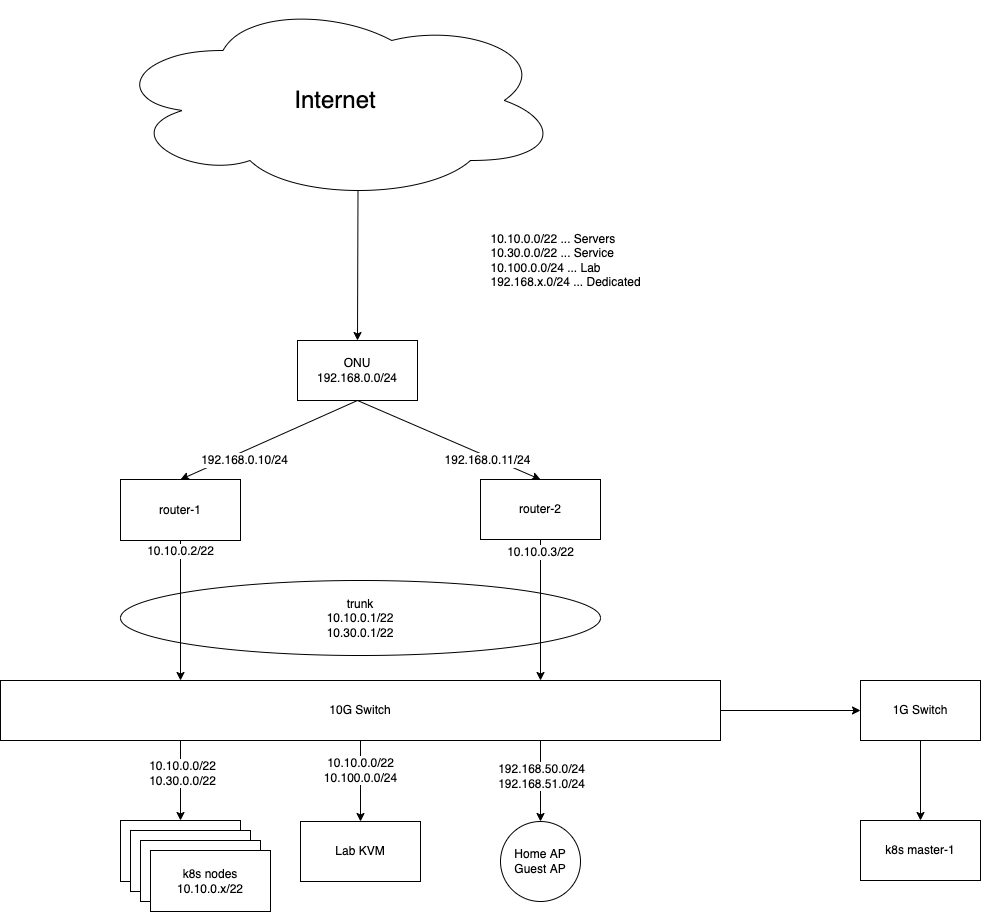

The diagram above was exported from draw.io. Its source (the exported page's mxGraphModel, read from the mxfile embedded in the PNG):
<mxGraphModel dx="756" dy="435" grid="1" gridSize="10" guides="1" tooltips="1" connect="1" arrows="1" fold="1" page="1" pageScale="1" pageWidth="827" pageHeight="1169" math="0" shadow="0">
  <root>
    <mxCell id="0" />
    <mxCell id="1" parent="0" />
    <mxCell id="9" style="edgeStyle=none;html=1;exitX=0.5;exitY=1;exitDx=0;exitDy=0;entryX=0.5;entryY=0;entryDx=0;entryDy=0;fontSize=12;" edge="1" parent="1" source="2" target="7">
      <mxGeometry relative="1" as="geometry" />
    </mxCell>
    <mxCell id="11" value="192.168.0.10/24" style="edgeLabel;html=1;align=center;verticalAlign=middle;resizable=0;points=[];fontSize=12;rotation=0;" vertex="1" connectable="0" parent="9">
      <mxGeometry x="-0.0902" relative="1" as="geometry">
        <mxPoint x="-33" y="24" as="offset" />
      </mxGeometry>
    </mxCell>
    <mxCell id="2" value="ONU&lt;br&gt;192.168.0.0/24" style="rounded=0;whiteSpace=wrap;html=1;" vertex="1" parent="1">
      <mxGeometry x="377" y="360" width="120" height="60" as="geometry" />
    </mxCell>
    <mxCell id="4" style="edgeStyle=none;html=1;exitX=0.55;exitY=0.95;exitDx=0;exitDy=0;exitPerimeter=0;entryX=0.5;entryY=0;entryDx=0;entryDy=0;fontSize=24;" edge="1" parent="1" source="3" target="2">
      <mxGeometry relative="1" as="geometry" />
    </mxCell>
    <mxCell id="3" value="&lt;font style=&quot;font-size: 24px&quot;&gt;Internet&lt;/font&gt;" style="ellipse;shape=cloud;whiteSpace=wrap;html=1;" vertex="1" parent="1">
      <mxGeometry x="190" y="20" width="450" height="200" as="geometry" />
    </mxCell>
    <mxCell id="19" style="edgeStyle=none;html=1;exitX=0.5;exitY=1;exitDx=0;exitDy=0;entryX=0.25;entryY=0;entryDx=0;entryDy=0;fontSize=12;" edge="1" parent="1" source="7" target="17">
      <mxGeometry relative="1" as="geometry" />
    </mxCell>
    <mxCell id="22" value="10.10.0.2/22" style="edgeLabel;html=1;align=center;verticalAlign=middle;resizable=0;points=[];fontSize=12;" vertex="1" connectable="0" parent="19">
      <mxGeometry x="-0.7798" y="1" relative="1" as="geometry">
        <mxPoint x="-1" y="-5" as="offset" />
      </mxGeometry>
    </mxCell>
    <mxCell id="7" value="router-1" style="rounded=0;whiteSpace=wrap;html=1;" vertex="1" parent="1">
      <mxGeometry x="200" y="499" width="120" height="61" as="geometry" />
    </mxCell>
    <mxCell id="20" style="edgeStyle=none;html=1;exitX=0.5;exitY=1;exitDx=0;exitDy=0;entryX=0.75;entryY=0;entryDx=0;entryDy=0;fontSize=12;" edge="1" parent="1" source="8" target="17">
      <mxGeometry relative="1" as="geometry" />
    </mxCell>
    <mxCell id="23" value="10.10.0.3/22" style="edgeLabel;html=1;align=center;verticalAlign=middle;resizable=0;points=[];fontSize=12;" vertex="1" connectable="0" parent="20">
      <mxGeometry x="-0.8144" y="1" relative="1" as="geometry">
        <mxPoint x="-1" as="offset" />
      </mxGeometry>
    </mxCell>
    <mxCell id="8" value="router-2" style="rounded=0;whiteSpace=wrap;html=1;" vertex="1" parent="1">
      <mxGeometry x="560" y="499" width="120" height="60" as="geometry" />
    </mxCell>
    <mxCell id="13" style="edgeStyle=none;html=1;exitX=0.5;exitY=1;exitDx=0;exitDy=0;entryX=0.5;entryY=0;entryDx=0;entryDy=0;fontSize=12;" edge="1" parent="1" source="2" target="8">
      <mxGeometry relative="1" as="geometry">
        <mxPoint x="447" y="430" as="sourcePoint" />
        <mxPoint x="350" y="509" as="targetPoint" />
      </mxGeometry>
    </mxCell>
    <mxCell id="14" value="192.168.0.11/24" style="edgeLabel;html=1;align=center;verticalAlign=middle;resizable=0;points=[];fontSize=12;rotation=0;" vertex="1" connectable="0" parent="13">
      <mxGeometry x="-0.0902" relative="1" as="geometry">
        <mxPoint x="46" y="24" as="offset" />
      </mxGeometry>
    </mxCell>
    <mxCell id="16" value="&lt;font&gt;&lt;font style=&quot;font-size: 12px&quot;&gt;trunk&lt;br&gt;&lt;/font&gt;10.10.0.1/22&lt;br&gt;10.30.0.1/22&lt;br&gt;&lt;/font&gt;" style="ellipse;whiteSpace=wrap;html=1;fontSize=12;fillColor=none;" vertex="1" parent="1">
      <mxGeometry x="200" y="600" width="480" height="75" as="geometry" />
    </mxCell>
    <mxCell id="30" style="edgeStyle=none;html=1;exitX=0.25;exitY=1;exitDx=0;exitDy=0;entryX=0.5;entryY=0;entryDx=0;entryDy=0;fontSize=12;" edge="1" parent="1" source="17" target="24">
      <mxGeometry relative="1" as="geometry" />
    </mxCell>
    <mxCell id="42" value="10.10.0.0/22&lt;br&gt;10.30.0.0/22" style="edgeLabel;html=1;align=center;verticalAlign=middle;resizable=0;points=[];fontSize=12;" vertex="1" connectable="0" parent="30">
      <mxGeometry x="-0.175" y="2" relative="1" as="geometry">
        <mxPoint as="offset" />
      </mxGeometry>
    </mxCell>
    <mxCell id="32" style="edgeStyle=none;html=1;exitX=0.75;exitY=1;exitDx=0;exitDy=0;entryX=0.5;entryY=0;entryDx=0;entryDy=0;fontSize=12;" edge="1" parent="1" source="17" target="31">
      <mxGeometry relative="1" as="geometry" />
    </mxCell>
    <mxCell id="41" value="192.168.50.0/24&lt;br&gt;192.168.51.0/24" style="edgeLabel;html=1;align=center;verticalAlign=middle;resizable=0;points=[];fontSize=12;" vertex="1" connectable="0" parent="32">
      <mxGeometry x="-0.1173" y="1" relative="1" as="geometry">
        <mxPoint as="offset" />
      </mxGeometry>
    </mxCell>
    <mxCell id="36" value="" style="edgeStyle=none;html=1;fontSize=12;" edge="1" parent="1" source="17" target="35">
      <mxGeometry relative="1" as="geometry" />
    </mxCell>
    <mxCell id="38" value="10.10.0.0/22&lt;br&gt;10.100.0.0/24" style="edgeStyle=none;html=1;fontSize=12;" edge="1" parent="1">
      <mxGeometry x="-0.2593" relative="1" as="geometry">
        <mxPoint x="440" y="760" as="sourcePoint" />
        <mxPoint x="440" y="841" as="targetPoint" />
        <mxPoint as="offset" />
      </mxGeometry>
    </mxCell>
    <mxCell id="17" value="10G Switch" style="rounded=0;whiteSpace=wrap;html=1;" vertex="1" parent="1">
      <mxGeometry x="80" y="700" width="720" height="60" as="geometry" />
    </mxCell>
    <mxCell id="24" value="node02" style="rounded=0;whiteSpace=wrap;html=1;" vertex="1" parent="1">
      <mxGeometry x="200" y="840" width="120" height="61" as="geometry" />
    </mxCell>
    <mxCell id="27" value="node02" style="rounded=0;whiteSpace=wrap;html=1;" vertex="1" parent="1">
      <mxGeometry x="210" y="850" width="120" height="61" as="geometry" />
    </mxCell>
    <mxCell id="28" value="node02" style="rounded=0;whiteSpace=wrap;html=1;" vertex="1" parent="1">
      <mxGeometry x="220" y="860" width="120" height="61" as="geometry" />
    </mxCell>
    <mxCell id="29" value="k8s nodes&lt;br&gt;10.10.0.x/22" style="rounded=0;whiteSpace=wrap;html=1;" vertex="1" parent="1">
      <mxGeometry x="230" y="870" width="120" height="61" as="geometry" />
    </mxCell>
    <mxCell id="31" value="Home AP&lt;br&gt;Guest AP" style="ellipse;whiteSpace=wrap;html=1;aspect=fixed;fontSize=12;fillColor=none;" vertex="1" parent="1">
      <mxGeometry x="580" y="841" width="80" height="80" as="geometry" />
    </mxCell>
    <mxCell id="34" value="&lt;div style=&quot;text-align: left&quot;&gt;&lt;span&gt;10.10.0.0/22 ... Servers&lt;/span&gt;&lt;/div&gt;&lt;div style=&quot;text-align: left&quot;&gt;&lt;span&gt;10.30.0.0/22 ... Service&lt;/span&gt;&lt;/div&gt;&lt;div style=&quot;text-align: left&quot;&gt;&lt;span&gt;10.100.0.0/24 ... Lab&lt;/span&gt;&lt;/div&gt;&lt;div style=&quot;text-align: left&quot;&gt;192.168.x.0/24 ... Dedicated&lt;/div&gt;" style="text;html=1;align=center;verticalAlign=middle;resizable=0;points=[];autosize=1;strokeColor=none;fillColor=none;fontSize=12;" vertex="1" parent="1">
      <mxGeometry x="560" y="250" width="170" height="60" as="geometry" />
    </mxCell>
    <mxCell id="40" value="" style="edgeStyle=none;html=1;fontSize=12;" edge="1" parent="1" source="35" target="39">
      <mxGeometry relative="1" as="geometry" />
    </mxCell>
    <mxCell id="35" value="1G Switch" style="whiteSpace=wrap;html=1;rounded=0;" vertex="1" parent="1">
      <mxGeometry x="940" y="700" width="120" height="60" as="geometry" />
    </mxCell>
    <mxCell id="37" value="Lab KVM" style="whiteSpace=wrap;html=1;rounded=0;" vertex="1" parent="1">
      <mxGeometry x="380" y="841" width="120" height="60" as="geometry" />
    </mxCell>
    <mxCell id="39" value="k8s master-1" style="whiteSpace=wrap;html=1;rounded=0;" vertex="1" parent="1">
      <mxGeometry x="940" y="840" width="120" height="60" as="geometry" />
    </mxCell>
  </root>
</mxGraphModel>